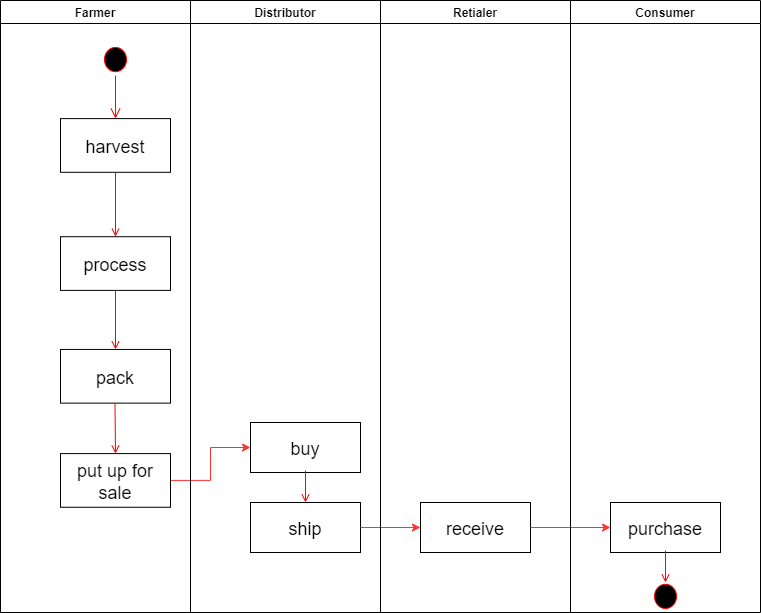

The diagram above was exported from draw.io. Its source (the exported page's mxGraphModel, read from the mxfile embedded in the PNG):
<mxGraphModel dx="1088" dy="688" grid="1" gridSize="10" guides="1" tooltips="1" connect="1" arrows="1" fold="1" page="1" pageScale="1" pageWidth="1169" pageHeight="826" background="#ffffff" math="0" shadow="0">
  <root>
    <mxCell id="0" />
    <mxCell id="1" parent="0" />
    <mxCell id="hq6hMggqs9I3jRh1LfWq-46" value="Distributor" style="swimlane;whiteSpace=wrap" parent="1" vertex="1">
      <mxGeometry x="320" y="128" width="190" height="612" as="geometry">
        <mxRectangle x="130" y="128" width="70" height="23" as="alternateBounds" />
      </mxGeometry>
    </mxCell>
    <mxCell id="hq6hMggqs9I3jRh1LfWq-52" value="buy" style="fontSize=18;" parent="hq6hMggqs9I3jRh1LfWq-46" vertex="1">
      <mxGeometry x="60" y="422" width="110" height="50" as="geometry" />
    </mxCell>
    <mxCell id="hq6hMggqs9I3jRh1LfWq-76" value="ship" style="fontSize=18;" parent="hq6hMggqs9I3jRh1LfWq-46" vertex="1">
      <mxGeometry x="60" y="502" width="110" height="50" as="geometry" />
    </mxCell>
    <mxCell id="hq6hMggqs9I3jRh1LfWq-75" style="edgeStyle=orthogonalEdgeStyle;rounded=0;orthogonalLoop=1;jettySize=auto;html=1;exitX=1;exitY=0.5;exitDx=0;exitDy=0;entryX=0;entryY=0.5;entryDx=0;entryDy=0;fillColor=#FF4517;strokeColor=#FF3333;" parent="1" source="hq6hMggqs9I3jRh1LfWq-73" target="hq6hMggqs9I3jRh1LfWq-52" edge="1">
      <mxGeometry relative="1" as="geometry" />
    </mxCell>
    <mxCell id="hq6hMggqs9I3jRh1LfWq-77" value="" style="endArrow=open;strokeColor=#FF0000;endFill=1;rounded=0" parent="1" edge="1">
      <mxGeometry relative="1" as="geometry">
        <mxPoint x="435" y="598" as="sourcePoint" />
        <mxPoint x="435" y="630" as="targetPoint" />
      </mxGeometry>
    </mxCell>
    <mxCell id="hq6hMggqs9I3jRh1LfWq-78" value="receive" style="fontSize=18;" parent="1" vertex="1">
      <mxGeometry x="550" y="630" width="110" height="50" as="geometry" />
    </mxCell>
    <mxCell id="hq6hMggqs9I3jRh1LfWq-79" style="edgeStyle=orthogonalEdgeStyle;rounded=0;orthogonalLoop=1;jettySize=auto;html=1;exitX=1;exitY=0.5;exitDx=0;exitDy=0;entryX=0;entryY=0.5;entryDx=0;entryDy=0;fillColor=#FF4517;strokeColor=#FF3333;" parent="1" source="hq6hMggqs9I3jRh1LfWq-76" edge="1">
      <mxGeometry relative="1" as="geometry">
        <mxPoint x="470" y="655" as="sourcePoint" />
        <mxPoint x="550" y="655" as="targetPoint" />
      </mxGeometry>
    </mxCell>
    <mxCell id="hq6hMggqs9I3jRh1LfWq-80" value="purchase" style="fontSize=18;" parent="1" vertex="1">
      <mxGeometry x="740" y="630" width="110" height="50" as="geometry" />
    </mxCell>
    <mxCell id="hq6hMggqs9I3jRh1LfWq-81" style="edgeStyle=orthogonalEdgeStyle;rounded=0;orthogonalLoop=1;jettySize=auto;html=1;exitX=1;exitY=0.5;exitDx=0;exitDy=0;entryX=0;entryY=0.5;entryDx=0;entryDy=0;fillColor=#FF4517;strokeColor=#FF3333;" parent="1" source="hq6hMggqs9I3jRh1LfWq-78" edge="1">
      <mxGeometry relative="1" as="geometry">
        <mxPoint x="680" y="655" as="sourcePoint" />
        <mxPoint x="740" y="655" as="targetPoint" />
      </mxGeometry>
    </mxCell>
    <mxCell id="hq6hMggqs9I3jRh1LfWq-82" value="" style="group;fontSize=16;" parent="1" vertex="1" connectable="0">
      <mxGeometry x="130" y="128" width="760" height="612" as="geometry" />
    </mxCell>
    <mxCell id="2" value="Farmer" style="swimlane;whiteSpace=wrap" parent="hq6hMggqs9I3jRh1LfWq-82" vertex="1">
      <mxGeometry width="190" height="612" as="geometry">
        <mxRectangle x="130" y="128" width="70" height="23" as="alternateBounds" />
      </mxGeometry>
    </mxCell>
    <mxCell id="5" value="" style="ellipse;shape=startState;fillColor=#000000;strokeColor=#ff0000;" parent="2" vertex="1">
      <mxGeometry x="100" y="42.94736842105263" width="30" height="32.21052631578947" as="geometry" />
    </mxCell>
    <mxCell id="6" value="" style="edgeStyle=elbowEdgeStyle;elbow=horizontal;verticalAlign=bottom;endArrow=open;endSize=8;strokeColor=#FF0000;endFill=1;rounded=0" parent="2" source="5" target="7" edge="1">
      <mxGeometry x="100" y="42.94736842105263" as="geometry">
        <mxPoint x="115" y="118.10526315789474" as="targetPoint" />
      </mxGeometry>
    </mxCell>
    <mxCell id="7" value="harvest" style="fontSize=18;" parent="2" vertex="1">
      <mxGeometry x="60" y="118.10526315789474" width="110" height="53.68421052631579" as="geometry" />
    </mxCell>
    <mxCell id="8" value="process" style="fontSize=18;" parent="2" vertex="1">
      <mxGeometry x="60" y="236.21052631578948" width="110" height="53.68421052631579" as="geometry" />
    </mxCell>
    <mxCell id="9" value="" style="endArrow=open;strokeColor=#FF0000;endFill=1;rounded=0" parent="2" source="7" target="8" edge="1">
      <mxGeometry relative="1" as="geometry" />
    </mxCell>
    <mxCell id="10" value="pack" style="fontSize=18;" parent="2" vertex="1">
      <mxGeometry x="60" y="348.94736842105266" width="110" height="53.68421052631579" as="geometry" />
    </mxCell>
    <mxCell id="11" value="" style="endArrow=open;strokeColor=#FF0000;endFill=1;rounded=0" parent="2" source="8" target="10" edge="1">
      <mxGeometry relative="1" as="geometry" />
    </mxCell>
    <mxCell id="hq6hMggqs9I3jRh1LfWq-73" value="put up for &#10;sale" style="fontSize=18;" parent="2" vertex="1">
      <mxGeometry x="60" y="453.09473684210525" width="110" height="53.68421052631579" as="geometry" />
    </mxCell>
    <mxCell id="hq6hMggqs9I3jRh1LfWq-74" value="" style="endArrow=open;strokeColor=#FF0000;endFill=1;rounded=0" parent="2" edge="1">
      <mxGeometry relative="1" as="geometry">
        <mxPoint x="114.5" y="402.63157894736844" as="sourcePoint" />
        <mxPoint x="115" y="453.09473684210525" as="targetPoint" />
      </mxGeometry>
    </mxCell>
    <mxCell id="hq6hMggqs9I3jRh1LfWq-55" value="Retialer" style="swimlane;whiteSpace=wrap" parent="hq6hMggqs9I3jRh1LfWq-82" vertex="1">
      <mxGeometry x="380" width="190" height="612" as="geometry">
        <mxRectangle x="130" y="128" width="70" height="23" as="alternateBounds" />
      </mxGeometry>
    </mxCell>
    <mxCell id="hq6hMggqs9I3jRh1LfWq-64" value="Consumer" style="swimlane;whiteSpace=wrap" parent="hq6hMggqs9I3jRh1LfWq-82" vertex="1">
      <mxGeometry x="570" width="190" height="612" as="geometry">
        <mxRectangle x="130" y="128" width="70" height="23" as="alternateBounds" />
      </mxGeometry>
    </mxCell>
    <mxCell id="hq6hMggqs9I3jRh1LfWq-65" value="" style="ellipse;shape=startState;fillColor=#000000;strokeColor=#ff0000;" parent="hq6hMggqs9I3jRh1LfWq-64" vertex="1">
      <mxGeometry x="80" y="579.7873684210526" width="30" height="32.21052631578947" as="geometry" />
    </mxCell>
    <mxCell id="hq6hMggqs9I3jRh1LfWq-83" value="" style="endArrow=open;strokeColor=#FF0000;endFill=1;rounded=0" parent="1" edge="1">
      <mxGeometry relative="1" as="geometry">
        <mxPoint x="795" y="678" as="sourcePoint" />
        <mxPoint x="795" y="710" as="targetPoint" />
      </mxGeometry>
    </mxCell>
  </root>
</mxGraphModel>